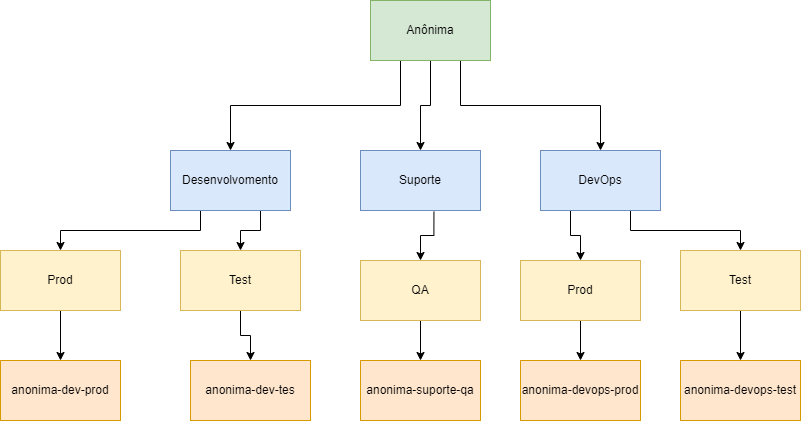

The diagram above was exported from draw.io. Its source (the exported page's mxGraphModel, read from the mxfile embedded in the PNG):
<mxGraphModel dx="1423" dy="281" grid="1" gridSize="10" guides="1" tooltips="1" connect="1" arrows="1" fold="1" page="1" pageScale="1" pageWidth="827" pageHeight="1169" math="0" shadow="0">
  <root>
    <mxCell id="0" />
    <mxCell id="1" parent="0" />
    <mxCell id="R-WxQ2fFyyLHf7Rm-PhN-9" style="edgeStyle=orthogonalEdgeStyle;rounded=0;orthogonalLoop=1;jettySize=auto;html=1;exitX=0.75;exitY=1;exitDx=0;exitDy=0;entryX=0.5;entryY=0;entryDx=0;entryDy=0;" edge="1" parent="1" source="R-WxQ2fFyyLHf7Rm-PhN-1" target="R-WxQ2fFyyLHf7Rm-PhN-4">
      <mxGeometry relative="1" as="geometry" />
    </mxCell>
    <mxCell id="R-WxQ2fFyyLHf7Rm-PhN-10" style="edgeStyle=orthogonalEdgeStyle;rounded=0;orthogonalLoop=1;jettySize=auto;html=1;exitX=0.5;exitY=1;exitDx=0;exitDy=0;entryX=0.5;entryY=0;entryDx=0;entryDy=0;" edge="1" parent="1" source="R-WxQ2fFyyLHf7Rm-PhN-1" target="R-WxQ2fFyyLHf7Rm-PhN-3">
      <mxGeometry relative="1" as="geometry" />
    </mxCell>
    <mxCell id="R-WxQ2fFyyLHf7Rm-PhN-11" style="edgeStyle=orthogonalEdgeStyle;rounded=0;orthogonalLoop=1;jettySize=auto;html=1;exitX=0.25;exitY=1;exitDx=0;exitDy=0;entryX=0.5;entryY=0;entryDx=0;entryDy=0;" edge="1" parent="1" source="R-WxQ2fFyyLHf7Rm-PhN-1" target="R-WxQ2fFyyLHf7Rm-PhN-2">
      <mxGeometry relative="1" as="geometry" />
    </mxCell>
    <mxCell id="R-WxQ2fFyyLHf7Rm-PhN-1" value="Anônima" style="rounded=0;whiteSpace=wrap;html=1;fillColor=#d5e8d4;strokeColor=#82b366;" vertex="1" parent="1">
      <mxGeometry x="260" y="110" width="120" height="60" as="geometry" />
    </mxCell>
    <mxCell id="R-WxQ2fFyyLHf7Rm-PhN-13" style="edgeStyle=orthogonalEdgeStyle;rounded=0;orthogonalLoop=1;jettySize=auto;html=1;exitX=0.25;exitY=1;exitDx=0;exitDy=0;" edge="1" parent="1" source="R-WxQ2fFyyLHf7Rm-PhN-2" target="R-WxQ2fFyyLHf7Rm-PhN-12">
      <mxGeometry relative="1" as="geometry" />
    </mxCell>
    <mxCell id="R-WxQ2fFyyLHf7Rm-PhN-15" style="edgeStyle=orthogonalEdgeStyle;rounded=0;orthogonalLoop=1;jettySize=auto;html=1;exitX=0.75;exitY=1;exitDx=0;exitDy=0;" edge="1" parent="1" source="R-WxQ2fFyyLHf7Rm-PhN-2" target="R-WxQ2fFyyLHf7Rm-PhN-14">
      <mxGeometry relative="1" as="geometry" />
    </mxCell>
    <mxCell id="R-WxQ2fFyyLHf7Rm-PhN-2" value="Desenvolvomento" style="rounded=0;whiteSpace=wrap;html=1;fillColor=#dae8fc;strokeColor=#6c8ebf;" vertex="1" parent="1">
      <mxGeometry x="60" y="260" width="120" height="60" as="geometry" />
    </mxCell>
    <mxCell id="R-WxQ2fFyyLHf7Rm-PhN-6" style="edgeStyle=orthogonalEdgeStyle;rounded=0;orthogonalLoop=1;jettySize=auto;html=1;exitX=0.612;exitY=1.02;exitDx=0;exitDy=0;exitPerimeter=0;" edge="1" parent="1" source="R-WxQ2fFyyLHf7Rm-PhN-3" target="R-WxQ2fFyyLHf7Rm-PhN-5">
      <mxGeometry relative="1" as="geometry" />
    </mxCell>
    <mxCell id="R-WxQ2fFyyLHf7Rm-PhN-3" value="Suporte" style="rounded=0;whiteSpace=wrap;html=1;fillColor=#dae8fc;strokeColor=#6c8ebf;" vertex="1" parent="1">
      <mxGeometry x="250" y="260" width="120" height="60" as="geometry" />
    </mxCell>
    <mxCell id="R-WxQ2fFyyLHf7Rm-PhN-17" style="edgeStyle=orthogonalEdgeStyle;rounded=0;orthogonalLoop=1;jettySize=auto;html=1;exitX=0.25;exitY=1;exitDx=0;exitDy=0;" edge="1" parent="1" source="R-WxQ2fFyyLHf7Rm-PhN-4" target="R-WxQ2fFyyLHf7Rm-PhN-16">
      <mxGeometry relative="1" as="geometry" />
    </mxCell>
    <mxCell id="R-WxQ2fFyyLHf7Rm-PhN-19" style="edgeStyle=orthogonalEdgeStyle;rounded=0;orthogonalLoop=1;jettySize=auto;html=1;exitX=0.75;exitY=1;exitDx=0;exitDy=0;" edge="1" parent="1" source="R-WxQ2fFyyLHf7Rm-PhN-4" target="R-WxQ2fFyyLHf7Rm-PhN-18">
      <mxGeometry relative="1" as="geometry" />
    </mxCell>
    <mxCell id="R-WxQ2fFyyLHf7Rm-PhN-4" value="DevOps" style="rounded=0;whiteSpace=wrap;html=1;fillColor=#dae8fc;strokeColor=#6c8ebf;" vertex="1" parent="1">
      <mxGeometry x="430" y="260" width="120" height="60" as="geometry" />
    </mxCell>
    <mxCell id="R-WxQ2fFyyLHf7Rm-PhN-25" style="edgeStyle=orthogonalEdgeStyle;rounded=0;orthogonalLoop=1;jettySize=auto;html=1;exitX=0.5;exitY=1;exitDx=0;exitDy=0;" edge="1" parent="1" source="R-WxQ2fFyyLHf7Rm-PhN-5" target="R-WxQ2fFyyLHf7Rm-PhN-24">
      <mxGeometry relative="1" as="geometry" />
    </mxCell>
    <mxCell id="R-WxQ2fFyyLHf7Rm-PhN-5" value="QA" style="rounded=0;whiteSpace=wrap;html=1;fillColor=#fff2cc;strokeColor=#d6b656;" vertex="1" parent="1">
      <mxGeometry x="250" y="370" width="120" height="60" as="geometry" />
    </mxCell>
    <mxCell id="R-WxQ2fFyyLHf7Rm-PhN-21" style="edgeStyle=orthogonalEdgeStyle;rounded=0;orthogonalLoop=1;jettySize=auto;html=1;exitX=0.5;exitY=1;exitDx=0;exitDy=0;" edge="1" parent="1" source="R-WxQ2fFyyLHf7Rm-PhN-12" target="R-WxQ2fFyyLHf7Rm-PhN-20">
      <mxGeometry relative="1" as="geometry" />
    </mxCell>
    <mxCell id="R-WxQ2fFyyLHf7Rm-PhN-12" value="Prod" style="rounded=0;whiteSpace=wrap;html=1;fillColor=#fff2cc;strokeColor=#d6b656;" vertex="1" parent="1">
      <mxGeometry x="-110" y="360" width="120" height="60" as="geometry" />
    </mxCell>
    <mxCell id="R-WxQ2fFyyLHf7Rm-PhN-23" style="edgeStyle=orthogonalEdgeStyle;rounded=0;orthogonalLoop=1;jettySize=auto;html=1;exitX=0.5;exitY=1;exitDx=0;exitDy=0;" edge="1" parent="1" source="R-WxQ2fFyyLHf7Rm-PhN-14" target="R-WxQ2fFyyLHf7Rm-PhN-22">
      <mxGeometry relative="1" as="geometry" />
    </mxCell>
    <mxCell id="R-WxQ2fFyyLHf7Rm-PhN-14" value="Test" style="rounded=0;whiteSpace=wrap;html=1;fillColor=#fff2cc;strokeColor=#d6b656;" vertex="1" parent="1">
      <mxGeometry x="70" y="360" width="120" height="60" as="geometry" />
    </mxCell>
    <mxCell id="R-WxQ2fFyyLHf7Rm-PhN-27" style="edgeStyle=orthogonalEdgeStyle;rounded=0;orthogonalLoop=1;jettySize=auto;html=1;exitX=0.5;exitY=1;exitDx=0;exitDy=0;" edge="1" parent="1" source="R-WxQ2fFyyLHf7Rm-PhN-16" target="R-WxQ2fFyyLHf7Rm-PhN-26">
      <mxGeometry relative="1" as="geometry" />
    </mxCell>
    <mxCell id="R-WxQ2fFyyLHf7Rm-PhN-16" value="Prod" style="rounded=0;whiteSpace=wrap;html=1;fillColor=#fff2cc;strokeColor=#d6b656;" vertex="1" parent="1">
      <mxGeometry x="410" y="370" width="120" height="60" as="geometry" />
    </mxCell>
    <mxCell id="R-WxQ2fFyyLHf7Rm-PhN-29" style="edgeStyle=orthogonalEdgeStyle;rounded=0;orthogonalLoop=1;jettySize=auto;html=1;exitX=0.5;exitY=1;exitDx=0;exitDy=0;" edge="1" parent="1" source="R-WxQ2fFyyLHf7Rm-PhN-18" target="R-WxQ2fFyyLHf7Rm-PhN-28">
      <mxGeometry relative="1" as="geometry" />
    </mxCell>
    <mxCell id="R-WxQ2fFyyLHf7Rm-PhN-18" value="Test" style="rounded=0;whiteSpace=wrap;html=1;fillColor=#fff2cc;strokeColor=#d6b656;" vertex="1" parent="1">
      <mxGeometry x="570" y="360" width="120" height="60" as="geometry" />
    </mxCell>
    <mxCell id="R-WxQ2fFyyLHf7Rm-PhN-20" value="anonima-dev-prod" style="rounded=0;whiteSpace=wrap;html=1;fillColor=#ffe6cc;strokeColor=#d79b00;" vertex="1" parent="1">
      <mxGeometry x="-110" y="470" width="120" height="60" as="geometry" />
    </mxCell>
    <mxCell id="R-WxQ2fFyyLHf7Rm-PhN-22" value="anonima-dev-tes" style="rounded=0;whiteSpace=wrap;html=1;fillColor=#ffe6cc;strokeColor=#d79b00;" vertex="1" parent="1">
      <mxGeometry x="80" y="470" width="120" height="60" as="geometry" />
    </mxCell>
    <mxCell id="R-WxQ2fFyyLHf7Rm-PhN-24" value="anonima-suporte-qa" style="rounded=0;whiteSpace=wrap;html=1;fillColor=#ffe6cc;strokeColor=#d79b00;" vertex="1" parent="1">
      <mxGeometry x="250" y="470" width="120" height="60" as="geometry" />
    </mxCell>
    <mxCell id="R-WxQ2fFyyLHf7Rm-PhN-26" value="anonima-devops-prod" style="rounded=0;whiteSpace=wrap;html=1;fillColor=#ffe6cc;strokeColor=#d79b00;" vertex="1" parent="1">
      <mxGeometry x="410" y="470" width="120" height="60" as="geometry" />
    </mxCell>
    <mxCell id="R-WxQ2fFyyLHf7Rm-PhN-28" value="anonima-devops-test" style="rounded=0;whiteSpace=wrap;html=1;fillColor=#ffe6cc;strokeColor=#d79b00;" vertex="1" parent="1">
      <mxGeometry x="570" y="470" width="120" height="60" as="geometry" />
    </mxCell>
  </root>
</mxGraphModel>